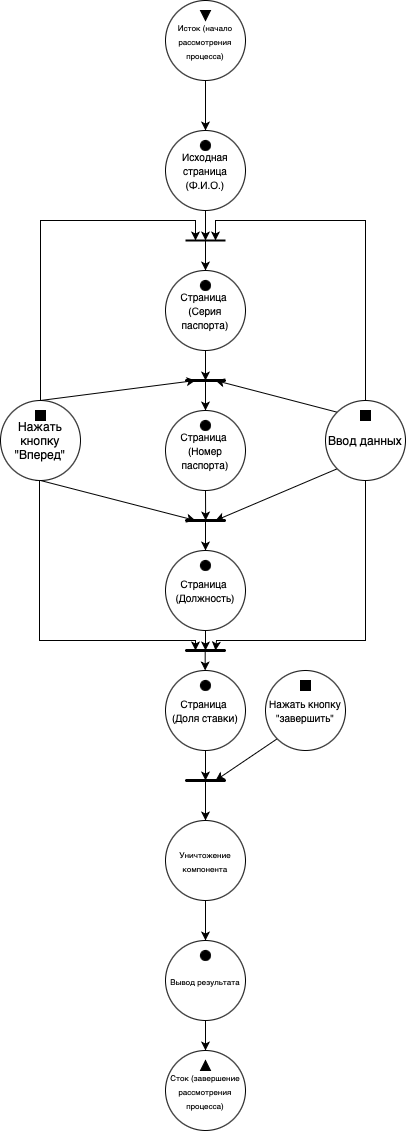

The diagram above was exported from draw.io. Its source (the exported page's mxGraphModel, read from the mxfile embedded in the PNG):
<mxGraphModel dx="794" dy="575" grid="1" gridSize="10" guides="1" tooltips="1" connect="1" arrows="1" fold="1" page="1" pageScale="1" pageWidth="827" pageHeight="1169" math="0" shadow="0">
  <root>
    <mxCell id="0" />
    <mxCell id="1" parent="0" />
    <mxCell id="boerI9CcpUqn10ddIS3G-4" style="edgeStyle=orthogonalEdgeStyle;rounded=0;orthogonalLoop=1;jettySize=auto;html=1;exitX=0.5;exitY=1;exitDx=0;exitDy=0;entryX=0.5;entryY=0;entryDx=0;entryDy=0;" parent="1" source="boerI9CcpUqn10ddIS3G-1" target="boerI9CcpUqn10ddIS3G-3" edge="1">
      <mxGeometry relative="1" as="geometry" />
    </mxCell>
    <mxCell id="boerI9CcpUqn10ddIS3G-1" value="&lt;font style=&quot;font-size: 8px;&quot;&gt;Исток (начало рассмотрения процесса)&lt;/font&gt;" style="ellipse;whiteSpace=wrap;html=1;aspect=fixed;" parent="1" vertex="1">
      <mxGeometry x="320" y="80" width="80" height="80" as="geometry" />
    </mxCell>
    <mxCell id="boerI9CcpUqn10ddIS3G-2" value="" style="triangle;whiteSpace=wrap;html=1;direction=south;fillColor=#000000;" parent="1" vertex="1">
      <mxGeometry x="355" y="90" width="10" height="10" as="geometry" />
    </mxCell>
    <mxCell id="boerI9CcpUqn10ddIS3G-28" style="edgeStyle=orthogonalEdgeStyle;rounded=0;orthogonalLoop=1;jettySize=auto;html=1;exitX=0.5;exitY=1;exitDx=0;exitDy=0;" parent="1" source="boerI9CcpUqn10ddIS3G-3" edge="1">
      <mxGeometry relative="1" as="geometry">
        <mxPoint x="360" y="320" as="targetPoint" />
      </mxGeometry>
    </mxCell>
    <mxCell id="boerI9CcpUqn10ddIS3G-3" value="&lt;font style=&quot;font-size: 10px;&quot;&gt;Исходная страница (Ф.И.О.)&lt;/font&gt;" style="ellipse;whiteSpace=wrap;html=1;aspect=fixed;" parent="1" vertex="1">
      <mxGeometry x="320" y="210" width="80" height="80" as="geometry" />
    </mxCell>
    <mxCell id="boerI9CcpUqn10ddIS3G-5" value="" style="ellipse;whiteSpace=wrap;html=1;aspect=fixed;fillColor=#000000;" parent="1" vertex="1">
      <mxGeometry x="355" y="220" width="10" height="10" as="geometry" />
    </mxCell>
    <mxCell id="boerI9CcpUqn10ddIS3G-32" style="edgeStyle=orthogonalEdgeStyle;rounded=0;orthogonalLoop=1;jettySize=auto;html=1;exitX=0.5;exitY=1;exitDx=0;exitDy=0;" parent="1" source="boerI9CcpUqn10ddIS3G-11" edge="1">
      <mxGeometry relative="1" as="geometry">
        <mxPoint x="360" y="460" as="targetPoint" />
      </mxGeometry>
    </mxCell>
    <mxCell id="boerI9CcpUqn10ddIS3G-11" value="&lt;div style=&quot;&quot;&gt;&lt;span style=&quot;background-color: initial; font-size: 10px;&quot;&gt;Страница&amp;nbsp;&lt;/span&gt;&lt;/div&gt;&lt;div style=&quot;&quot;&gt;&lt;span style=&quot;background-color: initial; font-size: 10px;&quot;&gt;(Серия паспорта)&lt;/span&gt;&lt;/div&gt;" style="ellipse;whiteSpace=wrap;html=1;aspect=fixed;align=center;" parent="1" vertex="1">
      <mxGeometry x="320" y="350" width="80" height="80" as="geometry" />
    </mxCell>
    <mxCell id="boerI9CcpUqn10ddIS3G-13" value="" style="endArrow=none;html=1;rounded=0;strokeWidth=2;" parent="1" edge="1">
      <mxGeometry width="50" height="50" relative="1" as="geometry">
        <mxPoint x="340" y="320" as="sourcePoint" />
        <mxPoint x="380" y="320" as="targetPoint" />
      </mxGeometry>
    </mxCell>
    <mxCell id="boerI9CcpUqn10ddIS3G-17" value="" style="ellipse;whiteSpace=wrap;html=1;aspect=fixed;fillColor=#000000;" parent="1" vertex="1">
      <mxGeometry x="355" y="360" width="10" height="10" as="geometry" />
    </mxCell>
    <mxCell id="boerI9CcpUqn10ddIS3G-50" style="edgeStyle=orthogonalEdgeStyle;rounded=0;orthogonalLoop=1;jettySize=auto;html=1;exitX=0.5;exitY=1;exitDx=0;exitDy=0;" parent="1" source="boerI9CcpUqn10ddIS3G-18" edge="1">
      <mxGeometry relative="1" as="geometry">
        <mxPoint x="349.9999999999999" y="320" as="targetPoint" />
        <Array as="points">
          <mxPoint x="195" y="300" />
          <mxPoint x="350" y="300" />
        </Array>
      </mxGeometry>
    </mxCell>
    <mxCell id="boerI9CcpUqn10ddIS3G-81" style="edgeStyle=orthogonalEdgeStyle;rounded=0;orthogonalLoop=1;jettySize=auto;html=1;exitX=0.5;exitY=1;exitDx=0;exitDy=0;" parent="1" edge="1">
      <mxGeometry relative="1" as="geometry">
        <mxPoint x="350" y="730" as="targetPoint" />
        <Array as="points">
          <mxPoint x="194" y="560" />
          <mxPoint x="194" y="720" />
          <mxPoint x="350" y="720" />
        </Array>
        <mxPoint x="190" y="560.0299999999999" as="sourcePoint" />
      </mxGeometry>
    </mxCell>
    <mxCell id="boerI9CcpUqn10ddIS3G-87" style="rounded=0;orthogonalLoop=1;jettySize=auto;html=1;exitX=0.5;exitY=1;exitDx=0;exitDy=0;" parent="1" source="boerI9CcpUqn10ddIS3G-18" edge="1">
      <mxGeometry relative="1" as="geometry">
        <mxPoint x="350" y="600" as="targetPoint" />
      </mxGeometry>
    </mxCell>
    <mxCell id="boerI9CcpUqn10ddIS3G-88" style="rounded=0;orthogonalLoop=1;jettySize=auto;html=1;exitX=0.5;exitY=0;exitDx=0;exitDy=0;" parent="1" source="boerI9CcpUqn10ddIS3G-18" edge="1">
      <mxGeometry relative="1" as="geometry">
        <mxPoint x="350" y="460" as="targetPoint" />
      </mxGeometry>
    </mxCell>
    <mxCell id="boerI9CcpUqn10ddIS3G-18" value="Нажать кнопку &quot;Вперед&quot;" style="ellipse;whiteSpace=wrap;html=1;aspect=fixed;" parent="1" vertex="1">
      <mxGeometry x="155" y="480" width="80" height="80" as="geometry" />
    </mxCell>
    <mxCell id="boerI9CcpUqn10ddIS3G-19" value="" style="whiteSpace=wrap;html=1;aspect=fixed;fillColor=#000000;" parent="1" vertex="1">
      <mxGeometry x="190" y="490" width="10" height="10" as="geometry" />
    </mxCell>
    <mxCell id="boerI9CcpUqn10ddIS3G-20" value="" style="endArrow=none;html=1;rounded=0;strokeWidth=2;" parent="1" edge="1">
      <mxGeometry width="50" height="50" relative="1" as="geometry">
        <mxPoint x="340" y="460" as="sourcePoint" />
        <mxPoint x="340" y="460" as="targetPoint" />
        <Array as="points">
          <mxPoint x="380" y="460" />
        </Array>
      </mxGeometry>
    </mxCell>
    <mxCell id="boerI9CcpUqn10ddIS3G-37" style="edgeStyle=orthogonalEdgeStyle;rounded=0;orthogonalLoop=1;jettySize=auto;html=1;exitX=0.5;exitY=1;exitDx=0;exitDy=0;" parent="1" source="boerI9CcpUqn10ddIS3G-23" edge="1">
      <mxGeometry relative="1" as="geometry">
        <mxPoint x="360.1538461538461" y="600" as="targetPoint" />
      </mxGeometry>
    </mxCell>
    <mxCell id="boerI9CcpUqn10ddIS3G-23" value="&lt;div style=&quot;&quot;&gt;&lt;span style=&quot;background-color: initial; font-size: 10px;&quot;&gt;Страница&amp;nbsp;&lt;/span&gt;&lt;/div&gt;&lt;div style=&quot;&quot;&gt;&lt;span style=&quot;background-color: initial; font-size: 10px;&quot;&gt;(Номер паспорта)&lt;/span&gt;&lt;/div&gt;" style="ellipse;whiteSpace=wrap;html=1;aspect=fixed;align=center;" parent="1" vertex="1">
      <mxGeometry x="320" y="490" width="80" height="80" as="geometry" />
    </mxCell>
    <mxCell id="boerI9CcpUqn10ddIS3G-27" value="" style="ellipse;whiteSpace=wrap;html=1;aspect=fixed;fillColor=#000000;" parent="1" vertex="1">
      <mxGeometry x="355" y="500" width="10" height="10" as="geometry" />
    </mxCell>
    <mxCell id="boerI9CcpUqn10ddIS3G-82" style="edgeStyle=orthogonalEdgeStyle;rounded=0;orthogonalLoop=1;jettySize=auto;html=1;exitX=0.5;exitY=1;exitDx=0;exitDy=0;" parent="1" source="boerI9CcpUqn10ddIS3G-29" edge="1">
      <mxGeometry relative="1" as="geometry">
        <mxPoint x="360" y="730" as="targetPoint" />
        <Array as="points">
          <mxPoint x="360" y="730" />
          <mxPoint x="360" y="730" />
        </Array>
      </mxGeometry>
    </mxCell>
    <mxCell id="boerI9CcpUqn10ddIS3G-29" value="&lt;div style=&quot;&quot;&gt;&lt;span style=&quot;background-color: initial; font-size: 10px;&quot;&gt;Страница&amp;nbsp;&lt;/span&gt;&lt;/div&gt;&lt;div style=&quot;&quot;&gt;&lt;span style=&quot;background-color: initial; font-size: 10px;&quot;&gt;(Должность)&lt;/span&gt;&lt;/div&gt;" style="ellipse;whiteSpace=wrap;html=1;aspect=fixed;align=center;" parent="1" vertex="1">
      <mxGeometry x="320" y="630" width="80" height="80" as="geometry" />
    </mxCell>
    <mxCell id="boerI9CcpUqn10ddIS3G-33" value="" style="ellipse;whiteSpace=wrap;html=1;aspect=fixed;fillColor=#000000;" parent="1" vertex="1">
      <mxGeometry x="355" y="640" width="10" height="10" as="geometry" />
    </mxCell>
    <mxCell id="boerI9CcpUqn10ddIS3G-36" value="" style="endArrow=none;html=1;rounded=0;strokeWidth=2;" parent="1" edge="1">
      <mxGeometry width="50" height="50" relative="1" as="geometry">
        <mxPoint x="340" y="600" as="sourcePoint" />
        <mxPoint x="340" y="600" as="targetPoint" />
        <Array as="points">
          <mxPoint x="380" y="600" />
        </Array>
      </mxGeometry>
    </mxCell>
    <mxCell id="boerI9CcpUqn10ddIS3G-38" value="" style="endArrow=classic;html=1;rounded=0;entryX=0.5;entryY=0;entryDx=0;entryDy=0;" parent="1" target="boerI9CcpUqn10ddIS3G-29" edge="1">
      <mxGeometry width="50" height="50" relative="1" as="geometry">
        <mxPoint x="360" y="600" as="sourcePoint" />
        <mxPoint x="350" y="540" as="targetPoint" />
      </mxGeometry>
    </mxCell>
    <mxCell id="boerI9CcpUqn10ddIS3G-41" value="" style="endArrow=classic;html=1;rounded=0;entryX=0.5;entryY=0;entryDx=0;entryDy=0;" parent="1" target="boerI9CcpUqn10ddIS3G-23" edge="1">
      <mxGeometry width="50" height="50" relative="1" as="geometry">
        <mxPoint x="360" y="460" as="sourcePoint" />
        <mxPoint x="350" y="450" as="targetPoint" />
      </mxGeometry>
    </mxCell>
    <mxCell id="boerI9CcpUqn10ddIS3G-42" value="" style="endArrow=classic;html=1;rounded=0;entryX=0.5;entryY=0;entryDx=0;entryDy=0;" parent="1" target="boerI9CcpUqn10ddIS3G-11" edge="1">
      <mxGeometry width="50" height="50" relative="1" as="geometry">
        <mxPoint x="360" y="320" as="sourcePoint" />
        <mxPoint x="350" y="300" as="targetPoint" />
      </mxGeometry>
    </mxCell>
    <mxCell id="boerI9CcpUqn10ddIS3G-80" value="" style="endArrow=none;html=1;rounded=0;strokeWidth=2;" parent="1" edge="1">
      <mxGeometry width="50" height="50" relative="1" as="geometry">
        <mxPoint x="340" y="730" as="sourcePoint" />
        <mxPoint x="340" y="730" as="targetPoint" />
        <Array as="points">
          <mxPoint x="380" y="730" />
        </Array>
      </mxGeometry>
    </mxCell>
    <mxCell id="boerI9CcpUqn10ddIS3G-90" value="&lt;font style=&quot;font-size: 8px;&quot;&gt;Cток (завершение рассмотрения процесса)&lt;/font&gt;" style="ellipse;whiteSpace=wrap;html=1;aspect=fixed;" parent="1" vertex="1">
      <mxGeometry x="320" y="1130" width="80" height="80" as="geometry" />
    </mxCell>
    <mxCell id="SR0ig2DMzwgs6zkzCymn-10" style="rounded=0;orthogonalLoop=1;jettySize=auto;html=1;exitX=0;exitY=1;exitDx=0;exitDy=0;" edge="1" parent="1" source="boerI9CcpUqn10ddIS3G-106">
      <mxGeometry relative="1" as="geometry">
        <mxPoint x="370" y="860" as="targetPoint" />
      </mxGeometry>
    </mxCell>
    <mxCell id="boerI9CcpUqn10ddIS3G-106" value="&lt;font size=&quot;1&quot;&gt;Нажать кнопку &quot;завершить&quot;&lt;/font&gt;" style="ellipse;whiteSpace=wrap;html=1;aspect=fixed;" parent="1" vertex="1">
      <mxGeometry x="420" y="750" width="80" height="80" as="geometry" />
    </mxCell>
    <mxCell id="boerI9CcpUqn10ddIS3G-107" value="" style="whiteSpace=wrap;html=1;aspect=fixed;fillColor=#000000;" parent="1" vertex="1">
      <mxGeometry x="455" y="760" width="10" height="10" as="geometry" />
    </mxCell>
    <mxCell id="SR0ig2DMzwgs6zkzCymn-9" style="edgeStyle=orthogonalEdgeStyle;rounded=0;orthogonalLoop=1;jettySize=auto;html=1;exitX=0.5;exitY=1;exitDx=0;exitDy=0;" edge="1" parent="1" source="xY850KU8CgeNUjWftinF-1">
      <mxGeometry relative="1" as="geometry">
        <mxPoint x="360" y="860" as="targetPoint" />
      </mxGeometry>
    </mxCell>
    <mxCell id="xY850KU8CgeNUjWftinF-1" value="&lt;div style=&quot;&quot;&gt;&lt;span style=&quot;background-color: initial; font-size: 10px;&quot;&gt;Страница&amp;nbsp;&lt;/span&gt;&lt;/div&gt;&lt;div style=&quot;&quot;&gt;&lt;span style=&quot;background-color: initial; font-size: 10px;&quot;&gt;(Доля ставки)&lt;/span&gt;&lt;/div&gt;" style="ellipse;whiteSpace=wrap;html=1;aspect=fixed;align=center;" parent="1" vertex="1">
      <mxGeometry x="320" y="750" width="80" height="80" as="geometry" />
    </mxCell>
    <mxCell id="xY850KU8CgeNUjWftinF-3" value="" style="ellipse;whiteSpace=wrap;html=1;aspect=fixed;fillColor=#000000;" parent="1" vertex="1">
      <mxGeometry x="355" y="760" width="10" height="10" as="geometry" />
    </mxCell>
    <mxCell id="xY850KU8CgeNUjWftinF-6" style="edgeStyle=orthogonalEdgeStyle;rounded=0;orthogonalLoop=1;jettySize=auto;html=1;exitX=0.5;exitY=1;exitDx=0;exitDy=0;" parent="1" edge="1">
      <mxGeometry relative="1" as="geometry">
        <mxPoint x="359.66" y="749.97" as="targetPoint" />
        <mxPoint x="359.66" y="729.97" as="sourcePoint" />
        <Array as="points">
          <mxPoint x="359.66" y="749.97" />
          <mxPoint x="359.66" y="749.97" />
        </Array>
      </mxGeometry>
    </mxCell>
    <mxCell id="xY850KU8CgeNUjWftinF-26" value="" style="edgeStyle=orthogonalEdgeStyle;rounded=0;orthogonalLoop=1;jettySize=auto;html=1;" parent="1" source="xY850KU8CgeNUjWftinF-23" target="boerI9CcpUqn10ddIS3G-90" edge="1">
      <mxGeometry relative="1" as="geometry" />
    </mxCell>
    <mxCell id="xY850KU8CgeNUjWftinF-23" value="&lt;font style=&quot;font-size: 8px;&quot;&gt;Вывод результата&lt;/font&gt;" style="ellipse;whiteSpace=wrap;html=1;aspect=fixed;" parent="1" vertex="1">
      <mxGeometry x="320" y="1020" width="80" height="80" as="geometry" />
    </mxCell>
    <mxCell id="xY850KU8CgeNUjWftinF-27" value="" style="ellipse;whiteSpace=wrap;html=1;aspect=fixed;fillColor=#000000;" parent="1" vertex="1">
      <mxGeometry x="355" y="1030" width="10" height="10" as="geometry" />
    </mxCell>
    <mxCell id="xY850KU8CgeNUjWftinF-28" value="" style="triangle;whiteSpace=wrap;html=1;direction=north;fillColor=#000000;" parent="1" vertex="1">
      <mxGeometry x="355" y="1140" width="10" height="10" as="geometry" />
    </mxCell>
    <mxCell id="SR0ig2DMzwgs6zkzCymn-3" style="edgeStyle=orthogonalEdgeStyle;rounded=0;orthogonalLoop=1;jettySize=auto;html=1;exitX=0.5;exitY=0;exitDx=0;exitDy=0;" edge="1" parent="1" source="SR0ig2DMzwgs6zkzCymn-1">
      <mxGeometry relative="1" as="geometry">
        <mxPoint x="370" y="320" as="targetPoint" />
        <Array as="points">
          <mxPoint x="520" y="300" />
          <mxPoint x="370" y="300" />
        </Array>
      </mxGeometry>
    </mxCell>
    <mxCell id="SR0ig2DMzwgs6zkzCymn-4" style="rounded=0;orthogonalLoop=1;jettySize=auto;html=1;exitX=0;exitY=0;exitDx=0;exitDy=0;" edge="1" parent="1" source="SR0ig2DMzwgs6zkzCymn-1">
      <mxGeometry relative="1" as="geometry">
        <mxPoint x="370" y="460" as="targetPoint" />
      </mxGeometry>
    </mxCell>
    <mxCell id="SR0ig2DMzwgs6zkzCymn-5" style="rounded=0;orthogonalLoop=1;jettySize=auto;html=1;exitX=0;exitY=1;exitDx=0;exitDy=0;" edge="1" parent="1" source="SR0ig2DMzwgs6zkzCymn-1">
      <mxGeometry relative="1" as="geometry">
        <mxPoint x="370" y="600" as="targetPoint" />
      </mxGeometry>
    </mxCell>
    <mxCell id="SR0ig2DMzwgs6zkzCymn-6" style="edgeStyle=orthogonalEdgeStyle;rounded=0;orthogonalLoop=1;jettySize=auto;html=1;exitX=0.5;exitY=1;exitDx=0;exitDy=0;" edge="1" parent="1" source="SR0ig2DMzwgs6zkzCymn-1">
      <mxGeometry relative="1" as="geometry">
        <mxPoint x="370" y="730" as="targetPoint" />
        <Array as="points">
          <mxPoint x="520" y="720" />
          <mxPoint x="371" y="720" />
        </Array>
      </mxGeometry>
    </mxCell>
    <mxCell id="SR0ig2DMzwgs6zkzCymn-1" value="Ввод данных" style="ellipse;whiteSpace=wrap;html=1;aspect=fixed;" vertex="1" parent="1">
      <mxGeometry x="480" y="480" width="80" height="80" as="geometry" />
    </mxCell>
    <mxCell id="SR0ig2DMzwgs6zkzCymn-2" value="" style="whiteSpace=wrap;html=1;aspect=fixed;fillColor=#000000;" vertex="1" parent="1">
      <mxGeometry x="515" y="490" width="10" height="10" as="geometry" />
    </mxCell>
    <mxCell id="SR0ig2DMzwgs6zkzCymn-7" value="" style="endArrow=none;html=1;rounded=0;strokeWidth=2;" edge="1" parent="1">
      <mxGeometry width="50" height="50" relative="1" as="geometry">
        <mxPoint x="340" y="860" as="sourcePoint" />
        <mxPoint x="340" y="860" as="targetPoint" />
        <Array as="points">
          <mxPoint x="380" y="860" />
        </Array>
      </mxGeometry>
    </mxCell>
    <mxCell id="SR0ig2DMzwgs6zkzCymn-15" style="edgeStyle=orthogonalEdgeStyle;rounded=0;orthogonalLoop=1;jettySize=auto;html=1;exitX=0.5;exitY=1;exitDx=0;exitDy=0;entryX=0.5;entryY=0;entryDx=0;entryDy=0;" edge="1" parent="1" source="SR0ig2DMzwgs6zkzCymn-12" target="xY850KU8CgeNUjWftinF-23">
      <mxGeometry relative="1" as="geometry" />
    </mxCell>
    <mxCell id="SR0ig2DMzwgs6zkzCymn-12" value="&lt;span style=&quot;font-size: 8px;&quot;&gt;Уничтожение компонента&lt;/span&gt;" style="ellipse;whiteSpace=wrap;html=1;aspect=fixed;" vertex="1" parent="1">
      <mxGeometry x="320" y="900" width="80" height="80" as="geometry" />
    </mxCell>
    <mxCell id="SR0ig2DMzwgs6zkzCymn-13" style="rounded=0;orthogonalLoop=1;jettySize=auto;html=1;entryX=0.5;entryY=0;entryDx=0;entryDy=0;" edge="1" parent="1" target="SR0ig2DMzwgs6zkzCymn-12">
      <mxGeometry relative="1" as="geometry">
        <mxPoint x="380" y="870" as="targetPoint" />
        <mxPoint x="360" y="860" as="sourcePoint" />
      </mxGeometry>
    </mxCell>
  </root>
</mxGraphModel>